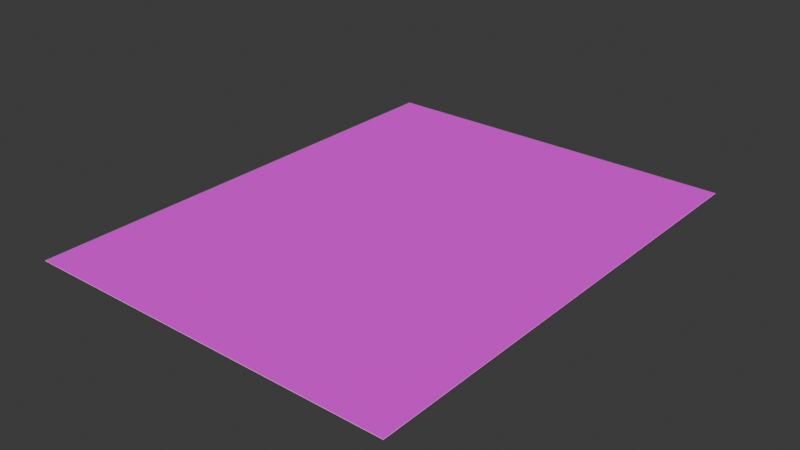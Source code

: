 # Source: resume.blend  (saved by Blender 4.0.36; exported with 4.5.12 LTS)
import bpy
from mathutils import Matrix  # noqa: F401  (used for matrix-valued properties, if any)

bpy.ops.wm.read_factory_settings(use_empty=True)
scene = bpy.context.scene
scene.name = 'Scene'

# ---- collections
col_collection = bpy.data.collections.new('Collection'); scene.collection.children.link(col_collection)

# ---- images (referenced by path relative to the original .blend; pixels are not part of the script)
import os
ASSET_DIR = os.environ.get("B2B_ASSET_DIR", "")  # directory of the original .blend (textures are referenced by path, not embedded)
HERE = os.path.dirname(os.path.abspath(__file__))  # packed textures are extracted next to this script under _unpacked/

def load_image(name, relpath, width, height, colorspace="sRGB"):
    """Load a texture the original file referenced (path relative to the .blend, or extracted next to this script)."""
    p = next((c for c in (os.path.join(HERE, relpath), os.path.join(ASSET_DIR, relpath)) if relpath and os.path.exists(c)), "")
    if p:
        img = bpy.data.images.load(p, check_existing=True)
        img.name = name
    else:  # same state as the original file: an image datablock whose file is absent (Cycles renders it pink)
        img = bpy.data.images.new(name, width, height)
        img.source = "FILE"
        img.filepath = "//" + (relpath or name)
    img.colorspace_settings.name = colorspace
    return img
img_resume_png = load_image('resume.png', 'resume.png', 1024, 1024, 'sRGB')

# ---- materials (node trees are filled in below, after node groups)
mat_material = bpy.data.materials.new('Material')
mat_material.alpha_threshold = 0.0
mat_material.use_transparent_shadow = False
mat_material.roughness = 0.5
mat_material.line_color = (0.0, 0.0, 0.0, 1.0)
mat_material_001 = bpy.data.materials.new('Material.001')
mat_material_001.use_transparent_shadow = False

# ---- material node trees
mat_material.use_nodes = True; mat_material.node_tree.nodes.clear()
_N = mat_material.node_tree.nodes; _L = mat_material.node_tree.links
n0 = _N.new('ShaderNodeOutputMaterial'); n0.name = 'Material Output'; n0.location = (300, 300)
n1 = _N.new('ShaderNodeBsdfPrincipled'); n1.name = 'Principled BSDF'; n1.location = (10, 300)
n1.inputs[0].default_value = (1.0, 1.0, 1.0, 1.0)
n1.inputs[2].default_value = 1.0
n1.inputs[3].default_value = 1.45
_L.new(n1.outputs[0], n0.inputs[0])
n0.is_active_output = True
mat_material_001.use_nodes = True; mat_material_001.node_tree.nodes.clear()
_N = mat_material_001.node_tree.nodes; _L = mat_material_001.node_tree.links
n0 = _N.new('ShaderNodeBsdfPrincipled'); n0.name = 'Principled BSDF'; n0.location = (10, 300)
n0.inputs[2].default_value = 1.0
n0.inputs[3].default_value = 1.45
n1 = _N.new('ShaderNodeOutputMaterial'); n1.name = 'Material Output'; n1.location = (300, 300)
n2 = _N.new('ShaderNodeTexImage'); n2.name = 'Image Texture'; n2.location = (-330, 237)
n2.image = img_resume_png
_L.new(n0.outputs[0], n1.inputs[0])
_L.new(n2.outputs[0], n0.inputs[0])
n1.is_active_output = True

# ---- world
world_world = bpy.data.worlds.new('World'); scene.world = world_world
world_world.use_nodes = True; world_world.node_tree.nodes.clear()
_N = world_world.node_tree.nodes; _L = world_world.node_tree.links
n0 = _N.new('ShaderNodeOutputWorld'); n0.name = 'World Output'; n0.location = (300, 300)
n1 = _N.new('ShaderNodeBackground'); n1.name = 'Background'; n1.location = (10, 300)
n1.inputs[0].default_value = (0.05088, 0.05088, 0.05088, 1.0)
_L.new(n1.outputs[0], n0.inputs[0])
n0.is_active_output = True
world_world.color = (0.05088, 0.05088, 0.05088)
world_world.use_sun_shadow = False
world_world.sun_shadow_jitter_overblur = 0.0

# ---- meshes
me_cube = bpy.data.meshes.new('Cube')
me_cube.from_pydata([(1.0, 1.29, 0.001), (1.0, 1.29, -0.001), (1.0, -1.29, 0.001), (1.0, -1.29, -0.001), (-1.0, 1.29, 0.001), (-1.0, 1.29, -0.001), (-1.0, -1.29, 0.001), (-1.0, -1.29, -0.001)], [], [(0, 4, 6, 2), (3, 2, 6, 7), (7, 6, 4, 5), (5, 1, 3, 7), (1, 0, 2, 3), (5, 4, 0, 1)])
me_cube.polygons.foreach_set('material_index', [1, 0, 0, 0, 0, 0])
_uv = me_cube.uv_layers.new(name='UVMap')
_uv.uv.foreach_set('vector', [0.003704, 0.004846, 1.002, 0.004846, 1.002, 1.003, 0.003704, 1.003, 0.375, 0.75, 0.625, 0.75, 0.625, 1.0, 0.375, 1.0, 0.375, 0.0, 0.625, 0.0, 0.625, 0.25, 0.375, 0.25, 0.125, 0.5, 0.375, 0.5, 0.375, 0.75, 0.125, 0.75, 0.375, 0.5, 0.625, 0.5, 0.625, 0.75, 0.375, 0.75, 0.375, 0.25, 0.625, 0.25, 0.625, 0.5, 0.375, 0.5])
me_cube.materials.append(mat_material)
me_cube.materials.append(mat_material_001)
me_cube.use_mirror_vertex_groups = False
me_cube.update()

# ---- objects
ob_cube = bpy.data.objects.new('Cube', me_cube)

# ---- transforms, parenting, visibility, modifiers, constraints
ob_cube.location = (0.0, 0.0, 0.0)
ob_cube.lock_rotations_4d = False
ob_cube.empty_display_type = 'ARROWS'
ob_cube.lineart.crease_threshold = 0.0

# ---- collection membership
col_collection.objects.link(ob_cube)

# ---- scene / render settings (as saved in the file)
scene.frame_start = 1; scene.frame_end = 250; scene.frame_set(1)
scene.render.engine = 'BLENDER_EEVEE_NEXT'
scene.cycles.sampling_pattern = 'TABULATED_SOBOL'
bpy.context.view_layer.update()

# ---- added for rendering (the .blend has no active camera and no usable light): camera, sun
cam_auto = bpy.data.cameras.new('AutoCamera')
cam_auto.lens = 50.0
cam_auto.sensor_width = 36.0
cam_auto.clip_end = 1000.0
ob_auto_camera = bpy.data.objects.new('AutoCamera', cam_auto)
scene.collection.objects.link(ob_auto_camera)
ob_auto_camera.location = (3.02032, -3.62438, 2.41625)
ob_auto_camera.rotation_euler = (1.09748, -7.21219e-08, 0.694738)
scene.camera = ob_auto_camera
light_auto_sun = bpy.data.lights.new('AutoSun', 'SUN')
light_auto_sun.energy = 3.0
light_auto_sun.angle = 0.0523599
ob_auto_sun = bpy.data.objects.new('AutoSun', light_auto_sun)
scene.collection.objects.link(ob_auto_sun)
ob_auto_sun.rotation_euler = (0.872665, 0.174533, 0.523599)
bpy.context.view_layer.update()
